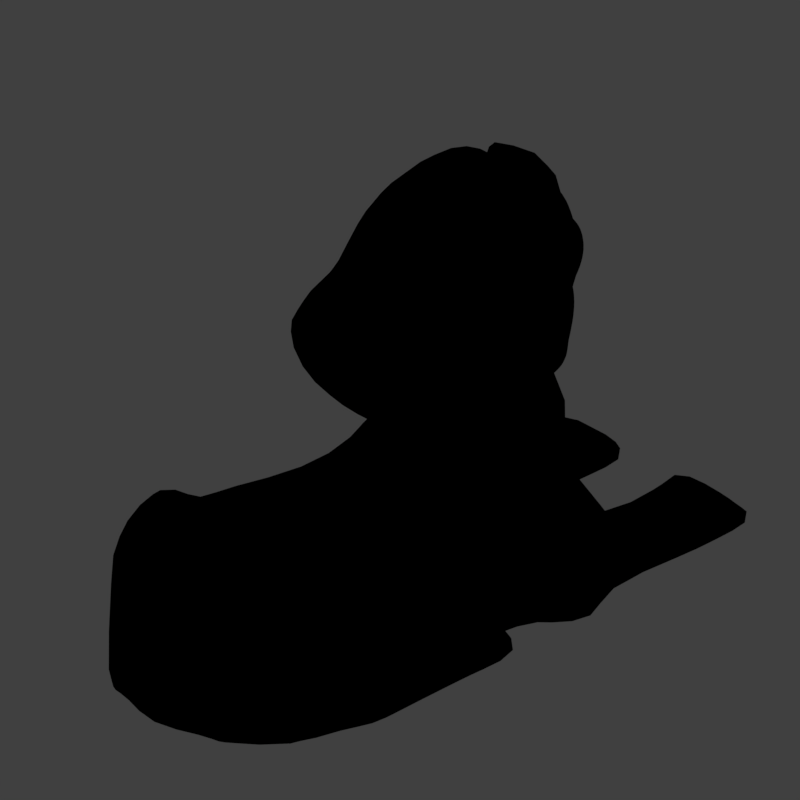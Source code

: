 # Source: sspx_V003.blend  (saved by Blender 2.79.0; exported with 4.5.12 LTS)
import bpy
from mathutils import Matrix  # noqa: F401  (used for matrix-valued properties, if any)

bpy.ops.wm.read_factory_settings(use_empty=True)
scene = bpy.context.scene
scene.name = 'Scene'

# ---- collections
col_collection_1 = bpy.data.collections.new('Collection 1'); scene.collection.children.link(col_collection_1)

# ---- materials (node trees are filled in below, after node groups)
mat_material = bpy.data.materials.new('Material')
mat_material.alpha_threshold = 0.0
mat_material.use_transparent_shadow = False
mat_material.diffuse_color = (0.1845, 0.1754, 0.05847, 1.0)
mat_material.roughness = 0.5
mat_guide = bpy.data.materials.new('guide')
mat_guide.alpha_threshold = 0.0
mat_guide.use_transparent_shadow = False
mat_guide.diffuse_color = (1.0, 0.0, 0.004819, 1.0)
mat_guide.roughness = 0.5

# ---- material node trees

# ---- world
world_world = bpy.data.worlds.new('World'); scene.world = world_world
world_world.color = (0.05088, 0.05088, 0.05088)
world_world.use_sun_shadow = False
world_world.sun_shadow_jitter_overblur = 0.0
world_world.cycles.sampling_method = 'MANUAL'
world_world.light_settings.distance = 0.0

# ---- cameras
cam_camera = bpy.data.cameras.new('Camera')
cam_camera.type = 'ORTHO'
cam_camera.sensor_fit = 'HORIZONTAL'
cam_camera.clip_start = 220.0
cam_camera.clip_end = 340.0
cam_camera.lens = 35.0
cam_camera.sensor_width = 1.0
cam_camera.sensor_height = 18.0
cam_camera.ortho_scale = 16.97
cam_camera.shift_x = -0.0001725
cam_camera.shift_y = 0.25
cam_camera.dof.focus_distance = 0.0
cam_camera.dof.aperture_fstop = 128.0
cam_camera.dof.aperture_blades = 6

# ---- lights
light_lightdome = bpy.data.lights.new('LightDome', 'SUN')
light_lightdome.transmission_factor = 0.0
light_lightdome.angle = 0.1993
light_lightdome.energy = 0.1
light_lightdome.shadow_buffer_clip_start = 0.5
light_lightdome.shadow_soft_size = 0.1
light_lightdome.shadow_cascade_max_distance = 1000.0
light_fillerlight = bpy.data.lights.new('FillerLight', 'SUN')
light_fillerlight.transmission_factor = 0.0
light_fillerlight.angle = 0.9273
light_fillerlight.energy = 0.5
light_fillerlight.shadow_buffer_clip_start = 0.5
light_fillerlight.shadow_soft_size = 0.5
light_fillerlight.shadow_cascade_max_distance = 1000.0
light_mainlight = bpy.data.lights.new('MainLight', 'SUN')
light_mainlight.transmission_factor = 0.0
light_mainlight.angle = 0.9273
light_mainlight.energy = 1.3
light_mainlight.shadow_buffer_clip_start = 0.5
light_mainlight.shadow_soft_size = 0.5
light_mainlight.shadow_cascade_max_distance = 1000.0

# ---- meshes
me_circle = bpy.data.meshes.new('Circle')
me_circle.from_pydata([(-0.9412, 1.37, -0.5429), (-1.403, 0.916, -1.285), (-1.365, 0.009564, -1.764), (-0.9177, -0.822, -1.624), (-0.321, -1.1, -0.9045), (0.05065, -0.6657, -0.06623), (0.06456, 0.246, 0.3312), (-0.322, 1.092, 0.1088), (-1.667, 0.3892, -0.6805), (-1.856, 0.01174, -1.235), (-1.662, -0.5905, -1.589), (-1.267, -1.057, -1.546), (-0.8398, -1.134, -1.039), (-0.676, -0.7824, -0.4295), (-0.8259, -0.1738, -0.132), (-1.23, 0.3139, -0.253), (-2.042, -0.8857, -1.512), (-1.973, -0.7098, -1.048), (-1.775, -1.115, -2.031), (-1.341, -1.247, -2.262), (-0.9977, -1.219, -2.022), (-0.9183, -1.077, -1.416), (-1.166, -0.8707, -0.8962), (-1.61, -0.7068, -0.791), (-1.37, -2.214, -2.613), (-1.3, -2.264, -2.382), (-1.169, -2.053, -2.979), (-0.8453, -1.9, -3.23), (-0.5671, -1.845, -3.186), (-0.5014, -1.91, -2.885), (-0.6748, -2.063, -2.516), (-0.9979, -2.207, -2.294), (-0.1356, -2.847, -3.288), (-0.1428, -2.839, -3.047), (-0.06924, -2.636, -3.511), (0.0003212, -2.348, -3.567), (0.03221, -2.137, -3.435), (0.02211, -2.123, -3.223), (-0.01102, -2.301, -3.038), (-0.07902, -2.605, -2.955), (-1.637, -1.514, -1.575), (-1.297, -1.493, -1.448), (-0.9057, -1.48, -1.653), (-0.6978, -1.455, -2.218), (-0.7824, -1.468, -2.708), (-1.125, -1.509, -2.864), (-1.525, -1.539, -2.575), (-1.735, -1.538, -2.006), (2.058, -3.853, -3.43), (2.014, -3.859, -3.183), (2.114, -3.674, -3.573), (2.158, -3.44, -3.554), (2.149, -3.274, -3.371), (2.105, -3.283, -3.154), (2.053, -3.471, -3.019), (2.006, -3.716, -3.021), (4.788, -3.691, -1.583), (4.628, -3.57, -1.401), (4.909, -3.651, -1.734), (4.813, -3.302, -1.776), (4.64, -2.953, -1.67), (4.501, -2.86, -1.496), (4.442, -3.025, -1.354), (4.499, -3.329, -1.316), (1.044, -3.128, -3.017), (1.083, -2.876, -2.99), (1.13, -2.689, -3.151), (1.164, -2.672, -3.408), (1.16, -2.845, -3.612), (1.116, -3.1, -3.655), (1.059, -3.296, -3.525), (1.027, -3.303, -3.241), (4.994, -2.631, -1.297), (3.981, -5.093, -2.408), (3.813, -5.081, -2.038), (3.674, -4.711, -1.838), (3.65, -4.26, -1.925), (3.747, -3.873, -2.222), (3.951, -3.941, -2.574), (4.131, -4.333, -2.779), (4.125, -4.774, -2.719), (4.57, -4.625, -1.877), (4.094, -3.606, -1.512), (4.395, -3.477, -2.026), (4.699, -4.395, -2.125), (4.382, -4.522, -1.596), (4.192, -4.099, -1.46), (4.161, -3.318, -1.758), (4.62, -3.908, -2.183), (3.053, -4.651, -2.637), (2.994, -4.427, -2.454), (3.122, -3.812, -2.722), (3.298, -4.04, -3.226), (3.165, -4.634, -2.942), (3.029, -4.093, -2.5), (3.237, -3.808, -3.02), (3.267, -4.382, -3.205), (0.04623, 1.381, -0.5867), (-0.455, 0.8883, -1.393), (-0.4144, -0.09584, -1.913), (0.07178, -0.9987, -1.761), (0.7196, -1.3, -0.9794), (1.123, -0.829, -0.06924), (1.138, 0.1608, 0.3623), (0.7185, 1.079, 0.1208)], [], [(0, 1, 9, 8), (7, 0, 8, 15), (5, 6, 14, 13), (3, 4, 12, 11), (1, 2, 10, 9), (6, 7, 15, 14), (4, 5, 13, 12), (2, 3, 11, 10), (11, 12, 20, 19), (9, 10, 18, 16), (14, 15, 23, 22), (12, 13, 21, 20), (10, 11, 19, 18), (8, 9, 16, 17), (15, 8, 17, 23), (13, 14, 22, 21), (41, 40, 25, 31), (43, 42, 30, 29), (45, 44, 28, 27), (47, 46, 26, 24), (42, 41, 31, 30), (44, 43, 29, 28), (46, 45, 27, 26), (40, 47, 24, 25), (28, 29, 37, 36), (26, 27, 35, 34), (25, 24, 32, 33), (31, 25, 33, 39), (29, 30, 38, 37), (27, 28, 36, 35), (24, 26, 34, 32), (30, 31, 39, 38), (65, 64, 55, 54), (17, 16, 47, 40), (18, 19, 45, 46), (20, 21, 43, 44), (22, 23, 41, 42), (16, 18, 46, 47), (19, 20, 44, 45), (21, 22, 42, 43), (23, 17, 40, 41), (67, 66, 53, 52), (69, 68, 51, 50), (71, 70, 48, 49), (64, 71, 49, 55), (66, 65, 54, 53), (68, 67, 52, 51), (70, 69, 50, 48), (85, 81, 56, 57), (86, 85, 57, 63), (87, 82, 62, 61), (88, 83, 60, 59), (81, 84, 58, 56), (82, 86, 63, 62), (83, 87, 61, 60), (84, 88, 59, 58), (32, 34, 69, 70), (35, 36, 67, 68), (37, 38, 65, 66), (39, 33, 71, 64), (33, 32, 70, 71), (34, 35, 68, 69), (36, 37, 66, 67), (38, 39, 64, 65), (62, 63, 72), (60, 61, 72), (58, 59, 72), (57, 56, 72), (63, 57, 72), (61, 62, 72), (59, 60, 72), (56, 58, 72), (96, 92, 79, 80), (95, 91, 77, 78), (94, 90, 75, 76), (93, 96, 80, 73), (92, 95, 78, 79), (91, 94, 76, 77), (90, 89, 74, 75), (89, 93, 73, 74), (80, 79, 88, 84), (78, 77, 87, 83), (76, 75, 86, 82), (73, 80, 84, 81), (79, 78, 83, 88), (77, 76, 82, 87), (75, 74, 85, 86), (74, 73, 81, 85), (49, 48, 93, 89), (55, 49, 89, 90), (53, 54, 94, 91), (51, 52, 95, 92), (48, 50, 96, 93), (54, 55, 90, 94), (52, 53, 91, 95), (50, 51, 92, 96), (1, 0, 97, 98), (0, 7, 104, 97), (6, 5, 102, 103), (4, 3, 100, 101), (2, 1, 98, 99), (7, 6, 103, 104), (5, 4, 101, 102), (3, 2, 99, 100)])
me_circle.polygons.foreach_set('use_smooth', [True] * 104)
me_circle.materials.append(mat_material)
me_circle.use_remesh_preserve_volume = False
me_circle.use_remesh_preserve_attributes = False
me_circle.use_mirror_vertex_groups = False
me_circle.update()
me_cube_004 = bpy.data.meshes.new('Cube.004')
me_cube_004.from_pydata([(0.8761, 0.9883, 4.485), (3.538, 0.2742, 4.379), (0.8198, 0.0, 4.698), (3.091, 1.208, 4.429), (2.023, 0.0, 10.86), (1.402, 1.247, 4.636), (0.9236, 0.0, 5.504), (1.408, 0.6721, 5.598), (5.038, 1.058, 8.8), (4.292, 0.0, 5.201), (1.834, 0.9838, 5.554), (3.411, 0.8954, 5.242), (2.348, 1.396, 10.16), (2.875, 0.0, 10.9), (4.815, 0.0, 9.948), (3.002, 1.565, 10.05), (2.237, 1.686, 9.507), (1.184, 0.0, 10.26), (2.131, 1.653, 9.54), (5.167, 0.0, 8.525), (1.256, 0.7957, 5.099), (0.8706, 0.0, 5.098), (3.249, 0.9458, 4.884), (4.224, 0.0, 5.202), (1.642, 1.058, 5.077), (4.444, 0.9726, 5.78), (1.446, 0.7015, 6.213), (5.108, 0.0, 5.457), (1.98, 1.155, 6.287), (0.9091, 0.0, 6.277), (0.5789, 0.0, 7.934), (4.784, 0.5794, 9.881), (1.775, 1.834, 7.674), (5.289, 0.0, 7.419), (4.537, 1.047, 6.054), (1.305, 0.8555, 6.679), (5.223, 0.0, 6.259), (0.7629, 0.0, 6.836), (0.4253, 0.0, 8.688), (4.41, 1.203, 8.044), (1.766, 1.772, 8.333), (2.091, 1.097, 10.46), (0.7135, 0.0, 7.321), (4.607, 1.209, 7.059), (1.359, 1.361, 7.127), (5.469, 0.0, 7.181), (3.889, 0.9243, 5.522), (1.467, 0.6523, 5.935), (4.579, 0.0, 5.104), (1.979, 1.045, 5.945), (0.9518, 0.0, 5.888), (3.76, 0.0, 4.309), (2.585, 1.295, 4.602), (3.055, 1.033, 5.392), (4.397, 0.0, 10.4), (4.214, 1.327, 9.912), (4.088, 1.671, 9.214), (2.848, 1.088, 4.982), (3.302, 1.284, 6.071), (3.863, 1.847, 7.76), (3.579, 1.622, 6.757), (3.878, 1.904, 8.201), (3.749, 1.726, 7.21), (3.221, 1.121, 5.75), (3.837, 0.0, 4.752), (4.314, 1.155, 5.959), (3.446, 1.498, 6.447), (3.755, 0.0, 10.82), (3.812, 1.484, 10.04), (3.56, 1.95, 9.264), (4.952, 1.01, 9.005), (5.11, 0.0, 8.92), (3.76, 1.428, 6.218), (3.652, 1.213, 5.861), (4.075, 1.569, 8.083), (4.241, 1.548, 7.647), (4.184, 1.565, 7.108), (3.97, 1.547, 6.607), (3.608, 0.9809, 5.531), (4.407, 0.0, 5.177), (2.031, 1.825, 8.911), (0.6513, 0.0, 9.502), (4.24, 1.736, 8.508), (1.932, 1.779, 8.913), (5.178, 0.0, 8.367), (3.944, 1.932, 8.601), (3.157, 1.858, 8.796), (1.168, 0.3855, 5.574), (4.639, 1.125, 7.792), (0.7981, 0.4904, 4.568), (5.241, 0.0, 7.588), (4.462, 1.425, 8.239), (2.87, 1.099, 10.51), (5.058, 0.74, 9.039), (1.518, 1.257, 9.895), (1.054, 0.462, 5.111), (1.157, 0.3726, 6.193), (1.18, 1.105, 7.724), (4.78, 0.833, 7.785), (4.762, 0.8228, 6.373), (0.9932, 0.502, 6.713), (1.019, 1.265, 8.403), (5.247, 0.435, 6.95), (1.02, 0.8171, 7.16), (1.201, 0.3466, 5.907), (4.378, 0.787, 10.13), (3.76, 1.069, 10.44), (5.163, 0.7068, 8.91), (1.161, 1.322, 9.154), (4.795, 0.996, 8.27), (4.728, 0.8884, 7.999), (5.064, 0.0, 6.029), (4.67, 0.8212, 5.915), (3.554, 0.6411, 4.425), (3.722, 0.6277, 5.166), (3.605, 0.5778, 4.899), (4.51, 0.7613, 5.574), (3.882, 0.6732, 5.322), (4.095, 0.6875, 5.368), (4.201, 0.0, 5.201), (3.721, 0.2954, 4.86), (5.129, 0.4956, 8.945), (3.918, 0.3062, 5.095), (4.923, 0.4943, 5.956), (4.844, 0.4326, 5.447), (0.9206, 0.5584, 7.86), (4.772, 0.6143, 7.835), (4.958, 0.4932, 6.453), (1.003, 0.1847, 6.212), (0.9441, 0.2093, 5.112), (5.325, 0.4353, 7.198), (4.148, 0.3525, 5.233), (5.062, 0.3477, 8.739), (4.359, 0.3646, 5.222), (4.801, 0.675, 8.104), (1.245, 0.7106, 10.1), (2.87, 0.7715, 10.71), (4.803, 0.2814, 9.95), (2.02, 0.7134, 10.68), (1.007, 0.1805, 5.541), (0.8518, 0.2125, 4.673), (0.8778, 0.2878, 6.787), (0.7402, 0.6559, 8.561), (0.8477, 0.4633, 7.234), (1.036, 0.162, 5.898), (4.327, 0.519, 10.29), (3.759, 0.7581, 10.64), (0.7514, 0.7372, 9.343), (4.0, 0.3355, 5.183), (3.927, 0.2284, 5.06), (4.616, 0.3924, 5.22), (4.853, 0.0, 5.094), (5.488, 0.3805, 6.841), (5.082, 0.0, 6.516), (4.099, 1.28, 6.072), (4.022, 1.055, 5.707), (4.412, 1.293, 6.507), (5.247, 0.435, 6.95), (4.3, 0.7389, 5.447), (4.167, 1.48, 8.115), (4.58, 1.29, 7.607), (5.012, 1.134, 8.525), (4.862, 0.7287, 7.479), (5.19, 0.6964, 8.585), (4.954, 0.3732, 7.445), (4.962, 0.546, 8.172), (4.907, 0.4058, 7.791), (4.995, 0.3525, 9.173), (4.984, 0.0, 9.232), (5.008, 0.4374, 6.729), (5.537, 0.0, 6.667), (4.776, 1.34, 8.621), (4.638, 1.273, 9.042), (4.55, 1.468, 8.284), (4.844, 0.7839, 9.349), (4.986, 0.9491, 8.429), (4.88, 0.6752, 6.821), (5.111, 0.4896, 7.149), (5.414, 0.3435, 7.065), (5.121, 0.3058, 8.369), (5.228, 0.1554, 7.376), (5.049, 0.1968, 7.681), (4.932, 0.4654, 5.748), (5.182, 0.0, 5.901), (4.96, 0.523, 6.131), (5.248, 0.0, 5.879), (4.468, 1.033, 5.911), (4.298, 1.011, 5.735), (4.487, 1.146, 6.198), (4.725, 0.8485, 6.098), (4.627, 0.7821, 5.742), (2.528, 1.922, 7.461), (2.475, 2.095, 7.696), (2.43, 2.166, 7.903), (2.565, 1.696, 7.271), (2.629, 1.682, 7.314), (2.611, 1.83, 7.486), (2.589, 1.968, 7.703), (2.571, 2.086, 7.885), (2.859, 1.743, 8.22), (3.042, 1.703, 7.797), (3.102, 1.658, 7.294), (2.963, 1.631, 6.861), (2.566, 1.7, 6.885), (2.275, 2.028, 8.292), (4.691, 1.035, 9.576), (1.734, 1.836, 7.386), (2.056, 2.028, 7.927), (2.343, 1.981, 8.56), (1.631, 1.496, 6.875), (3.153, 1.555, 6.857), (2.163, 2.169, 7.754), (3.33, 1.698, 7.31), (3.284, 1.726, 7.852), (2.955, 1.683, 8.396), (2.341, 1.966, 7.319), (2.519, 2.033, 7.461), (2.393, 2.132, 7.29), (2.722, 1.743, 7.503), (2.947, 1.664, 7.337), (2.712, 1.672, 7.291), (2.871, 1.736, 6.86), (2.576, 1.923, 6.817), (2.618, 1.775, 7.248), (2.435, 2.2, 7.76), (2.144, 2.297, 7.827), (2.435, 2.443, 8.508), (2.5, 2.153, 8.087), (2.784, 2.077, 8.043), (3.041, 1.867, 8.61), (2.938, 1.761, 7.885), (2.745, 1.877, 7.775), (2.5, 2.146, 7.389), (2.84, 1.672, 7.452), (2.824, 1.707, 7.117), (2.678, 1.872, 7.051), (2.341, 2.384, 7.801), (2.592, 2.411, 8.307), (3.113, 2.179, 8.318), (2.876, 1.78, 7.851)], [], [(115, 22, 11, 114), (129, 21, 6, 139), (135, 17, 4, 138), (69, 16, 15, 68), (57, 24, 10, 53), (24, 20, 7, 10), (145, 54, 14, 137), (138, 4, 13, 136), (16, 18, 12, 15), (163, 161, 8, 107), (80, 83, 18, 16), (86, 80, 16, 69), (147, 81, 17, 135), (5, 0, 20, 24), (52, 5, 24, 57), (140, 2, 21, 129), (113, 3, 22, 115), (144, 50, 29, 128), (63, 49, 28, 58), (49, 47, 26, 28), (118, 46, 155, 158), (143, 42, 30, 125), (206, 44, 32, 207), (177, 43, 160, 162), (123, 112, 189, 184), (28, 26, 35, 209), (66, 210, 60), (128, 29, 37, 141), (125, 30, 38, 142), (207, 32, 40, 208), (176, 156, 43, 177), (209, 35, 44, 206), (141, 37, 42, 143), (114, 11, 78, 117), (10, 7, 47, 49), (53, 10, 49, 63), (139, 6, 50, 144), (64, 51, 1, 120), (11, 53, 63, 78), (77, 60, 62, 76), (75, 59, 61, 74), (73, 58, 66, 72), (76, 62, 59, 75), (78, 63, 58, 73), (82, 85, 56, 172), (146, 67, 54, 145), (22, 57, 53, 11), (31, 174, 205), (3, 52, 57, 22), (136, 13, 67, 146), (72, 66, 60, 77), (60, 210, 212, 62), (59, 213, 214, 61), (62, 212, 213, 59), (85, 86, 69, 56), (56, 69, 68, 55), (58, 28, 209, 210, 66), (107, 8, 70, 93), (154, 155, 73, 72), (159, 160, 75, 74), (43, 156, 77, 76), (173, 159, 74, 82), (160, 43, 76, 75), (155, 46, 78, 73), (133, 48, 79, 131), (156, 154, 72, 77), (171, 173, 82, 172), (61, 214, 86, 85), (74, 61, 85, 82), (142, 38, 81, 147), (214, 208, 80, 86), (208, 40, 83, 80), (15, 92, 106, 68), (132, 107, 93, 121), (40, 101, 108, 83), (126, 98, 110), (39, 91, 109, 110), (98, 88, 39, 110), (181, 179, 84, 90), (68, 106, 105, 55), (7, 87, 104, 47), (35, 100, 103, 44), (152, 157, 102, 178), (32, 97, 101, 40), (26, 96, 100, 35), (130, 177, 162, 164), (44, 103, 97, 32), (47, 104, 96, 26), (0, 89, 95, 20), (83, 108, 94, 18), (179, 163, 107, 132), (167, 174, 31, 137), (12, 41, 92, 15), (18, 94, 41, 12), (20, 95, 87, 7), (34, 189, 112, 186), (46, 118, 117, 78), (148, 114, 117, 131), (133, 118, 158, 150), (1, 113, 115, 120), (122, 115, 114, 148), (123, 182, 190, 112), (25, 186, 112, 190), (119, 149, 122, 23), (149, 120, 115, 122), (111, 183, 182, 123), (23, 122, 148, 9), (48, 133, 150, 151), (9, 148, 131, 79), (168, 167, 137, 14), (84, 179, 132, 19), (45, 178, 180, 33), (170, 152, 178, 45), (110, 109, 134, 126), (33, 180, 181, 90), (19, 132, 121, 71), (101, 142, 147, 108), (118, 133, 131, 117), (92, 136, 146, 106), (106, 146, 145, 105), (87, 139, 144, 104), (100, 141, 143, 103), (97, 125, 142, 101), (96, 128, 141, 100), (111, 123, 184, 185), (103, 143, 125, 97), (104, 144, 128, 96), (89, 140, 129, 95), (108, 147, 135, 94), (41, 138, 136, 92), (105, 145, 137, 31), (94, 135, 138, 41), (95, 129, 139, 87), (119, 64, 120, 149), (124, 27, 151, 150), (36, 127, 169, 153), (65, 187, 155, 154), (188, 65, 154, 156), (99, 188, 156, 176), (187, 116, 158, 155), (116, 124, 150, 158), (127, 99, 176, 169), (39, 88, 160, 159), (91, 39, 159, 173), (88, 98, 162, 160), (109, 91, 173, 175), (98, 126, 164, 162), (134, 109, 175, 165), (126, 134, 165, 166), (126, 166, 164), (71, 121, 167, 168), (152, 170, 153, 169), (70, 8, 171, 172), (8, 161, 173, 171), (93, 70, 172, 174), (161, 163, 175, 173), (102, 157, 176, 177), (121, 93, 174, 167), (157, 152, 169, 176), (178, 102, 177, 130), (163, 179, 165, 175), (180, 178, 130, 164), (179, 181, 166, 165), (181, 180, 164, 166), (182, 183, 27, 124), (185, 184, 127, 36), (186, 25, 187, 65), (34, 186, 65, 188), (189, 34, 188, 99), (25, 190, 116, 187), (190, 182, 124, 116), (184, 189, 99, 127), (172, 56, 55, 205), (55, 105, 31, 205), (174, 172, 205), (197, 198, 228, 231), (202, 203, 222, 221), (195, 196, 218, 220), (204, 199, 229, 226), (198, 193, 227, 228), (201, 202, 221, 219), (194, 195, 220, 223), (199, 200, 230, 229), (210, 209, 203, 202), (212, 210, 202, 201), (213, 212, 201, 200), (209, 206, 215, 203), (207, 208, 204, 211), (208, 214, 199, 204), (206, 207, 211, 215), (214, 213, 200, 199), (193, 198, 197, 192), (192, 197, 196, 191), (191, 196, 195, 194), (237, 238, 228, 227), (235, 232, 216, 223), (232, 236, 224, 216), (239, 233, 218, 231), (233, 234, 220, 218), (234, 235, 223, 220), (236, 237, 227, 224), (238, 239, 231, 228), (203, 215, 217, 222), (196, 197, 231, 218), (211, 204, 226, 225), (192, 191, 216, 224), (215, 211, 225, 217), (193, 192, 224, 227), (200, 201, 219, 230), (191, 194, 223, 216), (229, 230, 239, 238), (225, 226, 237, 236), (221, 222, 235, 234), (219, 221, 234, 233), (230, 219, 233, 239), (217, 225, 236, 232), (222, 217, 232, 235), (226, 229, 238, 237)])
me_cube_004.polygons.foreach_set('use_smooth', [True] * 218)
me_cube_004.materials.append(mat_material)
me_cube_004.use_remesh_preserve_volume = False
me_cube_004.use_remesh_preserve_attributes = False
me_cube_004.use_mirror_vertex_groups = False
me_cube_004.update()
me_cube_003 = bpy.data.meshes.new('Cube.003')
me_cube_003.from_pydata([(5.561, 1.354, 8.36), (5.66, 1.091, 8.143), (5.621, 1.23, 8.563), (5.831, 0.6188, 8.119), (5.825, 0.8325, 8.752), (5.78, 0.7083, 8.334), (5.914, 0.3758, 8.292), (5.949, 0.4704, 8.618), (5.739, 1.38, 8.331), (6.19, 0.8624, 8.361), (5.977, 0.906, 8.726), (5.993, 0.67, 8.096), (5.818, 1.147, 8.116), (5.749, 1.251, 8.553), (6.071, 0.4286, 8.276), (6.102, 0.5346, 8.601)], [], [(6, 5, 3), (0, 5, 4, 2), (3, 5, 0, 1), (5, 6, 7, 4), (14, 11, 9), (8, 13, 10, 9), (11, 12, 8, 9), (9, 10, 15, 14), (6, 3, 11, 14), (3, 1, 12, 11), (1, 0, 8, 12), (7, 6, 14, 15), (4, 7, 15, 10), (2, 4, 10, 13), (0, 2, 13, 8)])
me_cube_003.polygons.foreach_set('use_smooth', [True] * 15)
me_cube_003.materials.append(mat_material)
me_cube_003.use_remesh_preserve_volume = False
me_cube_003.use_remesh_preserve_attributes = False
me_cube_003.use_mirror_vertex_groups = False
me_cube_003.update()
me_cube_000 = bpy.data.meshes.new('Cube.000')
me_cube_000.from_pydata([(6.214, 0.0, 9.751), (6.267, 0.5794, 9.685), (5.507, 0.0, 10.71), (4.842, 0.0, 11.14), (5.554, 0.787, 10.36), (4.855, 1.069, 10.76), (6.204, 0.2814, 9.754), (5.448, 0.519, 10.6), (4.851, 0.7581, 10.96), (6.033, 0.0, 11.25), (6.36, 0.0, 10.3), (5.323, 0.0, 11.74), (6.331, 0.498, 10.26), (6.419, 0.785, 10.16), (5.994, 0.7251, 11.11), (6.096, 0.9931, 10.88), (5.332, 0.9643, 11.57), (5.337, 1.275, 11.36)], [], [(7, 6, 0, 2), (8, 7, 2, 3), (5, 4, 7, 8), (4, 1, 6, 7), (14, 9, 10, 12), (16, 11, 9, 14), (17, 16, 14, 15), (15, 14, 12, 13), (1, 4, 15, 13), (5, 8, 16, 17), (6, 1, 13, 12), (8, 3, 11, 16), (0, 6, 12, 10), (4, 5, 17, 15)])
me_cube_000.polygons.foreach_set('use_smooth', [True] * 14)
me_cube_000.materials.append(mat_material)
me_cube_000.use_remesh_preserve_volume = False
me_cube_000.use_remesh_preserve_attributes = False
me_cube_000.use_mirror_vertex_groups = False
me_cube_000.update()
me_roundcube = bpy.data.meshes.new('Roundcube')
me_roundcube.from_pydata([(0.141, 0.8495, -0.53), (0.1423, 0.9071, -0.5834), (0.1232, 0.9507, -0.6258), (0.1003, 0.9726, -0.6511), (0.09023, 0.9751, -0.6626), (-0.07843, 0.9679, -0.6626), (-0.2247, 0.9543, -0.6649), (-0.3716, 0.9286, -0.6568), (-0.5244, 0.888, -0.6352), (0.1257, 0.9803, -0.4516), (0.1271, 1.107, -0.5157), (0.08614, 1.193, -0.5559), (0.05367, 1.244, -0.5841), (0.04714, 1.269, -0.5993), (-0.1125, 1.269, -0.6058), (-0.2775, 1.242, -0.606), (-0.4441, 1.188, -0.5945), (-0.6149, 1.101, -0.5688), (0.1133, 1.061, -0.3587), (0.1104, 1.232, -0.4125), (0.05787, 1.347, -0.4519), (0.02637, 1.418, -0.4741), (0.02505, 1.452, -0.4875), (-0.1452, 1.452, -0.4962), (-0.3223, 1.418, -0.4952), (-0.5011, 1.347, -0.4841), (-0.6819, 1.232, -0.4614), (0.1099, 1.072, -0.249), (0.101, 1.247, -0.2827), (0.04539, 1.358, -0.3053), (0.01111, 1.43, -0.322), (0.01028, 1.464, -0.329), (-0.1637, 1.458, -0.3355), (-0.3461, 1.421, -0.3333), (-0.5297, 1.349, -0.3256), (-0.7149, 1.235, -0.312), (0.1172, 1.01, -0.1202), (0.1085, 1.163, -0.1306), (0.05721, 1.245, -0.1347), (0.01903, 1.291, -0.1378), (0.01192, 1.31, -0.1389), (-0.1593, 1.281, -0.1367), (-0.3396, 1.249, -0.1353), (-0.5214, 1.193, -0.1338), (-0.7044, 1.105, -0.1321), (0.1459, 0.891, 0.0247), (0.1405, 1.014, 0.03732), (0.09764, 1.08, 0.0454), (0.06532, 1.106, 0.0512), (0.05684, 1.117, 0.05409), (-0.1053, 1.078, 0.05638), (-0.2801, 1.054, 0.05466), (-0.4557, 1.009, 0.05025), (-0.6363, 0.9394, 0.0427), (0.1888, 0.7632, 0.1753), (0.1884, 0.8711, 0.1983), (0.1501, 0.9358, 0.2135), (0.1197, 0.9711, 0.223), (0.1111, 0.9867, 0.2282), (-0.04531, 0.9763, 0.2297), (-0.2103, 0.9531, 0.2255), (-0.3765, 0.9061, 0.2164), (-0.5485, 0.8314, 0.2016), (0.2474, 0.68, 0.3145), (0.2416, 0.7831, 0.3468), (0.2018, 0.852, 0.3693), (0.1655, 0.8954, 0.3839), (0.1541, 0.9169, 0.3912), (0.004906, 0.9169, 0.392), (-0.153, 0.8953, 0.3855), (-0.3111, 0.8504, 0.3719), (-0.4724, 0.7781, 0.3495), (0.3216, 0.6318, 0.4478), (0.3158, 0.7191, 0.4913), (0.2792, 0.7781, 0.5209), (0.2412, 0.8151, 0.5397), (0.2259, 0.833, 0.5488), (0.06211, 0.833, 0.5488), (-0.09251, 0.8151, 0.5397), (-0.2497, 0.7781, 0.5209), (-0.4067, 0.7191, 0.4914), (-0.6871, 0.8265, -0.5951), (-0.7351, 0.6225, -0.6352), (-0.7697, 0.4338, -0.6568), (-0.7927, 0.2563, -0.6649), (-0.8047, 0.08486, -0.6626), (-0.8047, -0.08486, -0.6626), (-0.7927, -0.2563, -0.6649), (-0.7697, -0.4338, -0.6568), (-0.7351, -0.6225, -0.6352), (-0.7906, 0.9728, -0.526), (-0.8821, 0.7509, -0.5688), (-0.945, 0.5334, -0.5945), (-0.9855, 0.319, -0.606), (-1.006, 0.1062, -0.6058), (-1.006, -0.1062, -0.6058), (-0.9855, -0.319, -0.606), (-0.945, -0.5334, -0.5945), (-0.8821, -0.7509, -0.5688), (-0.8642, 1.061, -0.4252), (-0.9857, 0.8249, -0.4614), (-1.067, 0.5892, -0.4841), (-1.119, 0.3535, -0.4952), (-1.144, 0.1178, -0.4962), (-1.144, -0.1178, -0.4962), (-1.119, -0.3535, -0.4952), (-1.067, -0.5892, -0.4841), (-0.9857, -0.8249, -0.4614), (-0.9009, 1.06, -0.2911), (-1.04, 0.8174, -0.312), (-1.131, 0.5806, -0.3256), (-1.187, 0.3475, -0.3333), (-1.215, 0.1159, -0.3355), (-1.215, -0.1159, -0.3355), (-1.187, -0.3475, -0.3333), (-1.131, -0.5806, -0.3256), (-1.04, -0.8174, -0.312), (-0.8913, 0.9643, -0.1299), (-1.03, 0.7274, -0.1321), (-1.12, 0.5094, -0.1338), (-1.176, 0.3028, -0.1353), (-1.203, 0.1009, -0.1367), (-1.203, -0.1009, -0.1367), (-1.176, -0.3028, -0.1353), (-1.12, -0.5094, -0.1338), (-1.03, -0.7274, -0.1321), (-0.8263, 0.83, 0.03123), (-0.9548, 0.6181, 0.0427), (-1.037, 0.4304, 0.05025), (-1.088, 0.255, 0.05466), (-1.112, 0.08479, 0.05638), (-1.112, -0.08479, 0.05638), (-1.088, -0.255, 0.05466), (-1.037, -0.4304, 0.05025), (-0.9548, -0.6181, 0.0427), (-0.7327, 0.7245, 0.1796), (-0.8508, 0.5504, 0.2016), (-0.9256, 0.3902, 0.2164), (-0.9716, 0.2333, 0.2255), (-0.9934, 0.07769, 0.2297), (-0.9934, -0.07769, 0.2297), (-0.9716, -0.2333, 0.2255), (-0.9256, -0.3902, 0.2164), (-0.8508, -0.5504, 0.2016), (-0.642, 0.6727, 0.3167), (-0.7507, 0.5209, 0.3495), (-0.8218, 0.3721, 0.3719), (-0.865, 0.2232, 0.3855), (-0.8846, 0.07442, 0.392), (-0.8846, -0.07442, 0.392), (-0.865, -0.2232, 0.3855), (-0.8218, -0.3721, 0.3719), (-0.7507, -0.5209, 0.3495), (-0.5657, 0.6318, 0.4491), (-0.6534, 0.4914, 0.4914), (-0.7102, 0.351, 0.5209), (-0.7449, 0.2106, 0.5397), (-0.7606, 0.0702, 0.5488), (-0.7606, -0.0702, 0.5488), (-0.7449, -0.2106, 0.5397), (-0.7102, -0.351, 0.5209), (-0.6534, -0.4914, 0.4914), (-0.6871, -0.8265, -0.5951), (-0.5244, -0.888, -0.6352), (-0.3716, -0.9286, -0.6568), (-0.2247, -0.9543, -0.6649), (-0.07843, -0.9679, -0.6626), (0.09023, -0.9751, -0.6626), (0.1003, -0.9726, -0.6511), (0.1232, -0.9507, -0.6258), (0.1423, -0.9071, -0.5834), (-0.7906, -0.9728, -0.526), (-0.6149, -1.101, -0.5688), (-0.4441, -1.188, -0.5945), (-0.2775, -1.242, -0.606), (-0.1125, -1.269, -0.6058), (0.04714, -1.269, -0.5993), (0.05367, -1.244, -0.5841), (0.08614, -1.193, -0.5559), (0.1271, -1.107, -0.5157), (-0.8642, -1.061, -0.4252), (-0.6819, -1.232, -0.4614), (-0.5011, -1.347, -0.4841), (-0.3223, -1.418, -0.4952), (-0.1452, -1.452, -0.4962), (0.02505, -1.452, -0.4875), (0.02637, -1.418, -0.4741), (0.05787, -1.347, -0.4519), (0.1104, -1.232, -0.4125), (-0.9009, -1.06, -0.2911), (-0.7149, -1.235, -0.312), (-0.5297, -1.349, -0.3256), (-0.3461, -1.421, -0.3333), (-0.1637, -1.458, -0.3355), (0.01028, -1.464, -0.329), (0.01111, -1.43, -0.322), (0.04539, -1.358, -0.3053), (0.101, -1.247, -0.2827), (-0.8913, -0.9643, -0.1299), (-0.7044, -1.105, -0.1321), (-0.5214, -1.193, -0.1338), (-0.3396, -1.249, -0.1353), (-0.1593, -1.281, -0.1367), (0.01192, -1.31, -0.1389), (0.01903, -1.291, -0.1378), (0.05721, -1.245, -0.1347), (0.1085, -1.163, -0.1306), (-0.8263, -0.83, 0.03123), (-0.6363, -0.9394, 0.0427), (-0.4557, -1.009, 0.05025), (-0.2801, -1.054, 0.05466), (-0.1053, -1.078, 0.05638), (0.05684, -1.117, 0.05409), (0.06532, -1.106, 0.0512), (0.09764, -1.08, 0.0454), (0.1405, -1.014, 0.03732), (-0.7327, -0.7245, 0.1796), (-0.5485, -0.8314, 0.2016), (-0.3765, -0.9061, 0.2164), (-0.2103, -0.9531, 0.2255), (-0.04531, -0.9763, 0.2297), (0.1111, -0.9867, 0.2282), (0.1197, -0.9711, 0.223), (0.1501, -0.9358, 0.2135), (0.1884, -0.8711, 0.1983), (-0.642, -0.6727, 0.3167), (-0.4724, -0.7781, 0.3495), (-0.3111, -0.8504, 0.3719), (-0.153, -0.8953, 0.3855), (0.004906, -0.9169, 0.392), (0.1541, -0.9169, 0.3912), (0.1655, -0.8954, 0.3839), (0.2018, -0.852, 0.3693), (0.2416, -0.7831, 0.3468), (-0.5657, -0.6318, 0.4491), (-0.4067, -0.7191, 0.4914), (-0.2497, -0.7781, 0.5209), (-0.09251, -0.8151, 0.5397), (0.06211, -0.833, 0.5488), (0.2259, -0.833, 0.5488), (0.2412, -0.8151, 0.5397), (0.2792, -0.7781, 0.5209), (0.3158, -0.7191, 0.4913), (0.141, -0.8495, -0.53), (0.1463, -0.6607, -0.5349), (0.1491, -0.4703, -0.5344), (0.1533, -0.2804, -0.5307), (0.1586, -0.09297, -0.5246), (0.1586, 0.09297, -0.5246), (0.1533, 0.2804, -0.5307), (0.1491, 0.4703, -0.5344), (0.1463, 0.6607, -0.5349), (0.1257, -0.9803, -0.4516), (0.1312, -0.7624, -0.4487), (0.1375, -0.5438, -0.441), (0.1444, -0.3258, -0.4291), (0.1501, -0.1084, -0.417), (0.1501, 0.1084, -0.417), (0.1444, 0.3258, -0.4291), (0.1375, 0.5438, -0.441), (0.1312, 0.7624, -0.4487), (0.1133, -1.061, -0.3587), (0.1222, -0.8249, -0.3524), (0.1303, -0.5892, -0.3388), (0.1376, -0.3535, -0.3215), (0.1434, -0.1178, -0.3054), (0.1434, 0.1178, -0.3054), (0.1376, 0.3535, -0.3215), (0.1303, 0.5892, -0.3388), (0.1222, 0.8249, -0.3524), (0.1099, -1.072, -0.249), (0.1193, -0.8331, -0.2393), (0.1279, -0.5946, -0.2231), (0.1355, -0.3565, -0.2036), (0.1415, -0.1188, -0.1861), (0.1415, 0.1188, -0.1861), (0.1355, 0.3565, -0.2036), (0.1279, 0.5946, -0.2231), (0.1193, 0.8331, -0.2393), (0.1172, -1.01, -0.1202), (0.127, -0.783, -0.1086), (0.1359, -0.5584, -0.09248), (0.1436, -0.3348, -0.07393), (0.1495, -0.1116, -0.0576), (0.1495, 0.1116, -0.0576), (0.1436, 0.3348, -0.07393), (0.1359, 0.5584, -0.09248), (0.127, 0.783, -0.1086), (0.1459, -0.891, 0.0247), (0.1557, -0.6895, 0.03772), (0.1624, -0.4923, 0.05235), (0.1695, -0.2961, 0.06769), (0.1775, -0.09897, 0.08068), (0.1775, 0.09897, 0.08068), (0.1695, 0.2961, 0.06769), (0.1624, 0.4923, 0.05235), (0.1557, 0.6895, 0.03772), (0.1888, -0.7632, 0.1753), (0.2032, -0.5883, 0.1951), (0.2248, -0.4206, 0.2088), (0.2426, -0.2537, 0.22), (0.2527, -0.08508, 0.2286), (0.2527, 0.08508, 0.2286), (0.2426, 0.2537, 0.22), (0.2248, 0.4206, 0.2088), (0.2032, 0.5883, 0.1951), (0.2474, -0.68, 0.3145), (0.2898, -0.5264, 0.3458), (0.3279, -0.3755, 0.3673), (0.3538, -0.2254, 0.3808), (0.3637, -0.07524, 0.3872), (0.3637, 0.07524, 0.3872), (0.3538, 0.2254, 0.3808), (0.3279, 0.3755, 0.3673), (0.2898, 0.5264, 0.3458), (0.3216, -0.6318, 0.4478), (0.3823, -0.4914, 0.4911), (0.4311, -0.351, 0.5208), (0.4639, -0.2106, 0.5396), (0.4764, -0.0702, 0.5487), (0.4764, 0.0702, 0.5487), (0.4639, 0.2106, 0.5396), (0.4311, 0.351, 0.5208), (0.3823, 0.4914, 0.4911), (0.1523, -0.6827, -0.5997), (0.1379, -0.691, -0.6425), (0.1176, -0.6911, -0.6702), (0.1072, -0.6906, -0.6835), (-0.07562, -0.6488, -0.6648), (-0.2299, -0.6413, -0.6661), (-0.3854, -0.6321, -0.6589), (-0.5471, -0.6156, -0.6345), (0.1556, -0.483, -0.6099), (0.139, -0.4863, -0.6601), (0.1161, -0.4844, -0.6926), (0.1042, -0.4828, -0.7089), (-0.07467, -0.4176, -0.6607), (-0.2299, -0.4058, -0.6442), (-0.391, -0.4021, -0.6357), (-0.5692, -0.4132, -0.6589), (0.16, -0.2864, -0.6138), (0.1416, -0.2872, -0.6683), (0.1176, -0.2857, -0.7025), (0.1051, -0.2845, -0.7202), (-0.07526, -0.2467, -0.6718), (-0.231, -0.2319, -0.6312), (-0.3968, -0.229, -0.6442), (-0.5822, -0.2375, -0.6661), (0.1652, -0.09454, -0.612), (0.1442, -0.09437, -0.6708), (0.1176, -0.09355, -0.7082), (0.1049, -0.09312, -0.7265), (-0.07405, -0.08146, -0.679), (-0.2336, -0.07719, -0.6424), (-0.4021, -0.07604, -0.6466), (-0.5907, -0.0779, -0.6648), (0.1652, 0.09454, -0.612), (0.1442, 0.09437, -0.6708), (0.1176, 0.09355, -0.7082), (0.1049, 0.09312, -0.7265), (-0.07405, 0.08146, -0.679), (-0.2336, 0.07719, -0.6424), (-0.4021, 0.07604, -0.6466), (-0.5907, 0.0779, -0.6648), (0.16, 0.2864, -0.6138), (0.1416, 0.2872, -0.6683), (0.1176, 0.2857, -0.7025), (0.1051, 0.2845, -0.7202), (-0.07526, 0.2467, -0.6718), (-0.231, 0.2319, -0.6312), (-0.3968, 0.229, -0.6442), (-0.5822, 0.2375, -0.6661), (0.1556, 0.483, -0.6099), (0.139, 0.4863, -0.6601), (0.1161, 0.4844, -0.6926), (0.1042, 0.4828, -0.7089), (-0.07467, 0.4176, -0.6607), (-0.2299, 0.4058, -0.6442), (-0.391, 0.4021, -0.6357), (-0.5692, 0.4132, -0.6589), (0.1523, 0.6827, -0.5997), (0.1379, 0.691, -0.6425), (0.1176, 0.6911, -0.6702), (0.1072, 0.6906, -0.6835), (-0.07562, 0.6488, -0.6648), (-0.2299, 0.6413, -0.6661), (-0.3854, 0.6321, -0.6589), (-0.5471, 0.6156, -0.6345), (0.3969, 0.5774, 0.5774), (0.3963, 0.6318, 0.6318), (0.3697, 0.6697, 0.6697), (0.3385, 0.6939, 0.6939), (0.3219, 0.7057, 0.7057), (0.1391, 0.7057, 0.7057), (-0.01185, 0.6939, 0.6939), (-0.168, 0.6697, 0.6697), (-0.3281, 0.6318, 0.6318), (-0.4858, 0.5774, 0.5774), (0.4595, 0.4491, 0.6318), (0.4688, 0.4914, 0.7191), (0.4354, 0.5209, 0.7781), (0.3973, 0.5397, 0.8151), (0.3799, 0.5488, 0.833), (0.2065, 0.5488, 0.833), (0.03334, 0.5397, 0.8151), (-0.153, 0.5209, 0.7781), (-0.3464, 0.4914, 0.7191), (-0.5348, 0.4491, 0.6318), (0.5099, 0.3208, 0.6697), (0.5252, 0.351, 0.7781), (0.4845, 0.3721, 0.8504), (0.4472, 0.3855, 0.8953), (0.4336, 0.392, 0.9169), (0.2618, 0.392, 0.9169), (0.06968, 0.3855, 0.8953), (-0.1391, 0.3721, 0.8504), (-0.3557, 0.351, 0.7781), (-0.5669, 0.3208, 0.6697), (0.5422, 0.1925, 0.6939), (0.5626, 0.2106, 0.8151), (0.5199, 0.2232, 0.8953), (0.4819, 0.2313, 0.945), (0.4696, 0.2352, 0.9689), (0.2953, 0.2352, 0.9689), (0.09136, 0.2313, 0.945), (-0.1301, 0.2232, 0.8953), (-0.3607, 0.2106, 0.8151), (-0.5864, 0.1925, 0.6939), (0.5542, 0.06415, 0.7057), (0.576, 0.0702, 0.833), (0.5325, 0.07442, 0.9169), (0.4931, 0.0771, 0.9689), (0.4818, 0.07841, 0.9938), (0.3064, 0.07841, 0.9938), (0.09886, 0.0771, 0.9689), (-0.1271, 0.07442, 0.9169), (-0.3634, 0.0702, 0.833), (-0.5955, 0.06415, 0.7057), (0.5542, -0.06415, 0.7057), (0.576, -0.0702, 0.833), (0.5325, -0.07442, 0.9169), (0.4931, -0.0771, 0.9689), (0.4818, -0.07841, 0.9938), (0.3064, -0.07841, 0.9938), (0.09886, -0.0771, 0.9689), (-0.1271, -0.07442, 0.9169), (-0.3634, -0.0702, 0.833), (-0.5955, -0.06415, 0.7057), (0.5422, -0.1925, 0.6939), (0.5626, -0.2106, 0.8151), (0.5199, -0.2232, 0.8953), (0.4819, -0.2313, 0.945), (0.4696, -0.2352, 0.9689), (0.2953, -0.2352, 0.9689), (0.09136, -0.2313, 0.945), (-0.1301, -0.2232, 0.8953), (-0.3607, -0.2106, 0.8151), (-0.5864, -0.1925, 0.6939), (0.5099, -0.3208, 0.6697), (0.5252, -0.351, 0.7781), (0.4845, -0.3721, 0.8504), (0.4472, -0.3855, 0.8953), (0.4336, -0.392, 0.9169), (0.2618, -0.392, 0.9169), (0.06968, -0.3855, 0.8953), (-0.1391, -0.3721, 0.8504), (-0.3557, -0.351, 0.7781), (-0.5669, -0.3208, 0.6697), (0.4595, -0.4491, 0.6318), (0.4688, -0.4914, 0.7191), (0.4354, -0.5209, 0.7781), (0.3973, -0.5397, 0.8151), (0.3799, -0.5488, 0.833), (0.2065, -0.5488, 0.833), (0.03334, -0.5397, 0.8151), (-0.153, -0.5209, 0.7781), (-0.3464, -0.4914, 0.7191), (-0.5348, -0.4491, 0.6318), (0.3969, -0.5774, 0.5774), (0.3963, -0.6318, 0.6318), (0.3697, -0.6697, 0.6697), (0.3385, -0.6939, 0.6939), (0.3219, -0.7057, 0.7057), (0.1391, -0.7057, 0.7057), (-0.01185, -0.6939, 0.6939), (-0.168, -0.6697, 0.6697), (-0.3281, -0.6318, 0.6318), (-0.4858, -0.5774, 0.5774)], [], [(0, 1, 10, 9), (1, 2, 11, 10), (2, 3, 12, 11), (3, 4, 13, 12), (4, 5, 14, 13), (5, 6, 15, 14), (6, 7, 16, 15), (7, 8, 17, 16), (8, 81, 90, 17), (9, 10, 19, 18), (10, 11, 20, 19), (11, 12, 21, 20), (12, 13, 22, 21), (13, 14, 23, 22), (14, 15, 24, 23), (15, 16, 25, 24), (16, 17, 26, 25), (17, 90, 99, 26), (18, 19, 28, 27), (19, 20, 29, 28), (20, 21, 30, 29), (21, 22, 31, 30), (22, 23, 32, 31), (23, 24, 33, 32), (24, 25, 34, 33), (25, 26, 35, 34), (26, 99, 108, 35), (27, 28, 37, 36), (28, 29, 38, 37), (29, 30, 39, 38), (30, 31, 40, 39), (31, 32, 41, 40), (32, 33, 42, 41), (33, 34, 43, 42), (34, 35, 44, 43), (35, 108, 117, 44), (36, 37, 46, 45), (37, 38, 47, 46), (38, 39, 48, 47), (39, 40, 49, 48), (40, 41, 50, 49), (41, 42, 51, 50), (42, 43, 52, 51), (43, 44, 53, 52), (44, 117, 126, 53), (45, 46, 55, 54), (46, 47, 56, 55), (47, 48, 57, 56), (48, 49, 58, 57), (49, 50, 59, 58), (50, 51, 60, 59), (51, 52, 61, 60), (52, 53, 62, 61), (53, 126, 135, 62), (54, 55, 64, 63), (55, 56, 65, 64), (56, 57, 66, 65), (57, 58, 67, 66), (58, 59, 68, 67), (59, 60, 69, 68), (60, 61, 70, 69), (61, 62, 71, 70), (62, 135, 144, 71), (63, 64, 73, 72), (64, 65, 74, 73), (65, 66, 75, 74), (66, 67, 76, 75), (67, 68, 77, 76), (68, 69, 78, 77), (69, 70, 79, 78), (70, 71, 80, 79), (71, 144, 153, 80), (72, 73, 389, 388), (73, 74, 390, 389), (74, 75, 391, 390), (75, 76, 392, 391), (76, 77, 393, 392), (77, 78, 394, 393), (78, 79, 395, 394), (79, 80, 396, 395), (80, 153, 397, 396), (81, 82, 91, 90), (82, 83, 92, 91), (83, 84, 93, 92), (84, 85, 94, 93), (85, 86, 95, 94), (86, 87, 96, 95), (87, 88, 97, 96), (88, 89, 98, 97), (89, 162, 171, 98), (90, 91, 100, 99), (91, 92, 101, 100), (92, 93, 102, 101), (93, 94, 103, 102), (94, 95, 104, 103), (95, 96, 105, 104), (96, 97, 106, 105), (97, 98, 107, 106), (98, 171, 180, 107), (99, 100, 109, 108), (100, 101, 110, 109), (101, 102, 111, 110), (102, 103, 112, 111), (103, 104, 113, 112), (104, 105, 114, 113), (105, 106, 115, 114), (106, 107, 116, 115), (107, 180, 189, 116), (108, 109, 118, 117), (109, 110, 119, 118), (110, 111, 120, 119), (111, 112, 121, 120), (112, 113, 122, 121), (113, 114, 123, 122), (114, 115, 124, 123), (115, 116, 125, 124), (116, 189, 198, 125), (117, 118, 127, 126), (118, 119, 128, 127), (119, 120, 129, 128), (120, 121, 130, 129), (121, 122, 131, 130), (122, 123, 132, 131), (123, 124, 133, 132), (124, 125, 134, 133), (125, 198, 207, 134), (126, 127, 136, 135), (127, 128, 137, 136), (128, 129, 138, 137), (129, 130, 139, 138), (130, 131, 140, 139), (131, 132, 141, 140), (132, 133, 142, 141), (133, 134, 143, 142), (134, 207, 216, 143), (135, 136, 145, 144), (136, 137, 146, 145), (137, 138, 147, 146), (138, 139, 148, 147), (139, 140, 149, 148), (140, 141, 150, 149), (141, 142, 151, 150), (142, 143, 152, 151), (143, 216, 225, 152), (144, 145, 154, 153), (145, 146, 155, 154), (146, 147, 156, 155), (147, 148, 157, 156), (148, 149, 158, 157), (149, 150, 159, 158), (150, 151, 160, 159), (151, 152, 161, 160), (152, 225, 234, 161), (153, 154, 407, 397), (154, 155, 417, 407), (155, 156, 427, 417), (156, 157, 437, 427), (157, 158, 447, 437), (158, 159, 457, 447), (159, 160, 467, 457), (160, 161, 477, 467), (161, 234, 487, 477), (162, 163, 172, 171), (163, 164, 173, 172), (164, 165, 174, 173), (165, 166, 175, 174), (166, 167, 176, 175), (167, 168, 177, 176), (168, 169, 178, 177), (169, 170, 179, 178), (170, 243, 252, 179), (171, 172, 181, 180), (172, 173, 182, 181), (173, 174, 183, 182), (174, 175, 184, 183), (175, 176, 185, 184), (176, 177, 186, 185), (177, 178, 187, 186), (178, 179, 188, 187), (179, 252, 261, 188), (180, 181, 190, 189), (181, 182, 191, 190), (182, 183, 192, 191), (183, 184, 193, 192), (184, 185, 194, 193), (185, 186, 195, 194), (186, 187, 196, 195), (187, 188, 197, 196), (188, 261, 270, 197), (189, 190, 199, 198), (190, 191, 200, 199), (191, 192, 201, 200), (192, 193, 202, 201), (193, 194, 203, 202), (194, 195, 204, 203), (195, 196, 205, 204), (196, 197, 206, 205), (197, 270, 279, 206), (198, 199, 208, 207), (199, 200, 209, 208), (200, 201, 210, 209), (201, 202, 211, 210), (202, 203, 212, 211), (203, 204, 213, 212), (204, 205, 214, 213), (205, 206, 215, 214), (206, 279, 288, 215), (207, 208, 217, 216), (208, 209, 218, 217), (209, 210, 219, 218), (210, 211, 220, 219), (211, 212, 221, 220), (212, 213, 222, 221), (213, 214, 223, 222), (214, 215, 224, 223), (215, 288, 297, 224), (216, 217, 226, 225), (217, 218, 227, 226), (218, 219, 228, 227), (219, 220, 229, 228), (220, 221, 230, 229), (221, 222, 231, 230), (222, 223, 232, 231), (223, 224, 233, 232), (224, 297, 306, 233), (225, 226, 235, 234), (226, 227, 236, 235), (227, 228, 237, 236), (228, 229, 238, 237), (229, 230, 239, 238), (230, 231, 240, 239), (231, 232, 241, 240), (232, 233, 242, 241), (233, 306, 315, 242), (234, 235, 486, 487), (235, 236, 485, 486), (236, 237, 484, 485), (237, 238, 483, 484), (238, 239, 482, 483), (239, 240, 481, 482), (240, 241, 480, 481), (241, 242, 479, 480), (242, 315, 478, 479), (243, 244, 253, 252), (244, 245, 254, 253), (245, 246, 255, 254), (246, 247, 256, 255), (247, 248, 257, 256), (248, 249, 258, 257), (249, 250, 259, 258), (250, 251, 260, 259), (251, 0, 9, 260), (252, 253, 262, 261), (253, 254, 263, 262), (254, 255, 264, 263), (255, 256, 265, 264), (256, 257, 266, 265), (257, 258, 267, 266), (258, 259, 268, 267), (259, 260, 269, 268), (260, 9, 18, 269), (261, 262, 271, 270), (262, 263, 272, 271), (263, 264, 273, 272), (264, 265, 274, 273), (265, 266, 275, 274), (266, 267, 276, 275), (267, 268, 277, 276), (268, 269, 278, 277), (269, 18, 27, 278), (270, 271, 280, 279), (271, 272, 281, 280), (272, 273, 282, 281), (273, 274, 283, 282), (274, 275, 284, 283), (275, 276, 285, 284), (276, 277, 286, 285), (277, 278, 287, 286), (278, 27, 36, 287), (279, 280, 289, 288), (280, 281, 290, 289), (281, 282, 291, 290), (282, 283, 292, 291), (283, 284, 293, 292), (284, 285, 294, 293), (285, 286, 295, 294), (286, 287, 296, 295), (287, 36, 45, 296), (288, 289, 298, 297), (289, 290, 299, 298), (290, 291, 300, 299), (291, 292, 301, 300), (292, 293, 302, 301), (293, 294, 303, 302), (294, 295, 304, 303), (295, 296, 305, 304), (296, 45, 54, 305), (297, 298, 307, 306), (298, 299, 308, 307), (299, 300, 309, 308), (300, 301, 310, 309), (301, 302, 311, 310), (302, 303, 312, 311), (303, 304, 313, 312), (304, 305, 314, 313), (305, 54, 63, 314), (306, 307, 316, 315), (307, 308, 317, 316), (308, 309, 318, 317), (309, 310, 319, 318), (310, 311, 320, 319), (311, 312, 321, 320), (312, 313, 322, 321), (313, 314, 323, 322), (314, 63, 72, 323), (315, 316, 468, 478), (316, 317, 458, 468), (317, 318, 448, 458), (318, 319, 438, 448), (319, 320, 428, 438), (320, 321, 418, 428), (321, 322, 408, 418), (322, 323, 398, 408), (323, 72, 388, 398), (243, 170, 324, 244), (170, 169, 325, 324), (169, 168, 326, 325), (168, 167, 327, 326), (167, 166, 328, 327), (166, 165, 329, 328), (165, 164, 330, 329), (164, 163, 331, 330), (163, 162, 89, 331), (244, 324, 332, 245), (324, 325, 333, 332), (325, 326, 334, 333), (326, 327, 335, 334), (327, 328, 336, 335), (328, 329, 337, 336), (329, 330, 338, 337), (330, 331, 339, 338), (331, 89, 88, 339), (245, 332, 340, 246), (332, 333, 341, 340), (333, 334, 342, 341), (334, 335, 343, 342), (335, 336, 344, 343), (336, 337, 345, 344), (337, 338, 346, 345), (338, 339, 347, 346), (339, 88, 87, 347), (246, 340, 348, 247), (340, 341, 349, 348), (341, 342, 350, 349), (342, 343, 351, 350), (343, 344, 352, 351), (344, 345, 353, 352), (345, 346, 354, 353), (346, 347, 355, 354), (347, 87, 86, 355), (247, 348, 356, 248), (348, 349, 357, 356), (349, 350, 358, 357), (350, 351, 359, 358), (351, 352, 360, 359), (352, 353, 361, 360), (353, 354, 362, 361), (354, 355, 363, 362), (355, 86, 85, 363), (248, 356, 364, 249), (356, 357, 365, 364), (357, 358, 366, 365), (358, 359, 367, 366), (359, 360, 368, 367), (360, 361, 369, 368), (361, 362, 370, 369), (362, 363, 371, 370), (363, 85, 84, 371), (249, 364, 372, 250), (364, 365, 373, 372), (365, 366, 374, 373), (366, 367, 375, 374), (367, 368, 376, 375), (368, 369, 377, 376), (369, 370, 378, 377), (370, 371, 379, 378), (371, 84, 83, 379), (250, 372, 380, 251), (372, 373, 381, 380), (373, 374, 382, 381), (374, 375, 383, 382), (375, 376, 384, 383), (376, 377, 385, 384), (377, 378, 386, 385), (378, 379, 387, 386), (379, 83, 82, 387), (251, 380, 1, 0), (380, 381, 2, 1), (381, 382, 3, 2), (382, 383, 4, 3), (383, 384, 5, 4), (384, 385, 6, 5), (385, 386, 7, 6), (386, 387, 8, 7), (387, 82, 81, 8), (388, 389, 399, 398), (389, 390, 400, 399), (390, 391, 401, 400), (391, 392, 402, 401), (392, 393, 403, 402), (393, 394, 404, 403), (394, 395, 405, 404), (395, 396, 406, 405), (396, 397, 407, 406), (398, 399, 409, 408), (399, 400, 410, 409), (400, 401, 411, 410), (401, 402, 412, 411), (402, 403, 413, 412), (403, 404, 414, 413), (404, 405, 415, 414), (405, 406, 416, 415), (406, 407, 417, 416), (408, 409, 419, 418), (409, 410, 420, 419), (410, 411, 421, 420), (411, 412, 422, 421), (412, 413, 423, 422), (413, 414, 424, 423), (414, 415, 425, 424), (415, 416, 426, 425), (416, 417, 427, 426), (418, 419, 429, 428), (419, 420, 430, 429), (420, 421, 431, 430), (421, 422, 432, 431), (422, 423, 433, 432), (423, 424, 434, 433), (424, 425, 435, 434), (425, 426, 436, 435), (426, 427, 437, 436), (428, 429, 439, 438), (429, 430, 440, 439), (430, 431, 441, 440), (431, 432, 442, 441), (432, 433, 443, 442), (433, 434, 444, 443), (434, 435, 445, 444), (435, 436, 446, 445), (436, 437, 447, 446), (438, 439, 449, 448), (439, 440, 450, 449), (440, 441, 451, 450), (441, 442, 452, 451), (442, 443, 453, 452), (443, 444, 454, 453), (444, 445, 455, 454), (445, 446, 456, 455), (446, 447, 457, 456), (448, 449, 459, 458), (449, 450, 460, 459), (450, 451, 461, 460), (451, 452, 462, 461), (452, 453, 463, 462), (453, 454, 464, 463), (454, 455, 465, 464), (455, 456, 466, 465), (456, 457, 467, 466), (458, 459, 469, 468), (459, 460, 470, 469), (460, 461, 471, 470), (461, 462, 472, 471), (462, 463, 473, 472), (463, 464, 474, 473), (464, 465, 475, 474), (465, 466, 476, 475), (466, 467, 477, 476), (468, 469, 479, 478), (469, 470, 480, 479), (470, 471, 481, 480), (471, 472, 482, 481), (472, 473, 483, 482), (473, 474, 484, 483), (474, 475, 485, 484), (475, 476, 486, 485), (476, 477, 487, 486)])
me_roundcube.polygons.foreach_set('use_smooth', [True] * 486)
me_roundcube.materials.append(mat_material)
me_roundcube.use_remesh_preserve_volume = False
me_roundcube.use_remesh_preserve_attributes = False
me_roundcube.use_mirror_vertex_groups = False
me_roundcube.update()
me_plane_002 = bpy.data.meshes.new('Plane.002')
me_plane_002.from_pydata([(-2.0, -2.0, 0.0), (2.0, -2.0, 0.0), (-2.0, 2.0, 0.0), (2.0, 2.0, 0.0), (-1.864, 1.864, 0.0), (-1.864, -1.864, 0.0), (1.864, -1.864, 0.0), (1.864, 1.864, 0.0)], [], [(5, 4, 2, 0), (6, 5, 0, 1), (7, 6, 1, 3), (4, 7, 3, 2)])
me_plane_002.materials.append(mat_guide)
me_plane_002.use_remesh_preserve_volume = False
me_plane_002.use_remesh_preserve_attributes = False
me_plane_002.use_mirror_vertex_groups = False
me_plane_002.update()
me_plane_001 = bpy.data.meshes.new('Plane.001')
me_plane_001.from_pydata([(-2.0, -2.0, 0.0), (2.0, -2.0, 0.0), (-2.0, 2.0, 0.0), (2.0, 2.0, 0.0), (-1.864, 1.864, 0.0), (-1.864, -1.864, 0.0), (1.864, -1.864, 0.0), (1.864, 1.864, 0.0)], [], [(5, 4, 2, 0), (6, 5, 0, 1), (7, 6, 1, 3), (4, 7, 3, 2)])
me_plane_001.materials.append(mat_guide)
me_plane_001.use_remesh_preserve_volume = False
me_plane_001.use_remesh_preserve_attributes = False
me_plane_001.use_mirror_vertex_groups = False
me_plane_001.update()
me_cube_001 = bpy.data.meshes.new('Cube.001')
me_cube_001.from_pydata([(-2.0, -2.0, 0.0), (-2.0, -2.0, 1.633), (-2.0, 2.0, 0.0), (-2.0, 2.0, 1.633), (2.0, -2.0, 0.0), (2.0, -2.0, 1.633), (2.0, 2.0, 0.0), (2.0, 2.0, 1.633)], [], [(0, 1, 3, 2), (2, 3, 7, 6), (6, 7, 5, 4), (4, 5, 1, 0), (2, 6, 4, 0), (7, 3, 1, 5)])
me_cube_001.use_remesh_preserve_volume = False
me_cube_001.use_remesh_preserve_attributes = False
me_cube_001.use_mirror_vertex_groups = False
me_cube_001.update()
me_cube_002 = bpy.data.meshes.new('Cube.002')
me_cube_002.from_pydata([(-7.018, 1.601, 2.384e-07), (-6.001, 1.561, 3.283), (2.882, 0.8977, -0.05016), (2.11, 1.537, 4.123), (3.011, 0.0, 4.526), (1.666, 0.0, -0.0002708), (-6.288, 0.0, 3.748), (-7.545, 0.0, 2.384e-07), (0.8118, 1.709, 3.76), (1.358, 2.567, 2.384e-07), (-4.178, 2.025, -7.914e-05), (-3.997, 2.301, 3.171), (-0.3984, 0.0, 4.43), (1.541, 0.0, -1.252e-05), (-3.207, 0.0, -0.009104), (-3.247, 0.0, 4.189), (-6.165, 2.83, 2.822), (-6.146, 2.79, 2.384e-07), (-4.207, 3.365, -0.0008323), (-4.241, 3.425, 2.978), (-0.8464, 1.953, 1.402), (-1.302, 1.976, 2.384e-07), (-1.569, 3.392, 1.105), (-1.443, 3.335, 2.384e-07), (-0.6326, 2.002, 1.398), (-0.7075, 1.956, 2.384e-07), (-1.261, 3.38, 1.245), (-1.024, 3.343, 2.384e-07), (-0.3877, 2.01, 1.512), (0.8205, 2.124, 2.384e-07), (-0.219, 3.379, 1.091), (0.3213, 3.431, 2.384e-07), (1.33, 2.99, 1.985), (3.262, 2.429, 2.311), (3.287, 2.683, -0.004275), (1.437, 2.937, 2.384e-07), (-7.018, 1.612, 1.874), (3.441, 1.054, 2.238), (0.4092, 2.094, 1.885), (-2.935, 2.195, 1.765), (3.308, 0.0, 2.428), (-7.545, 0.0, 1.874), (-6.146, 2.797, 1.874), (-4.218, 3.376, 1.874), (-1.327, 2.076, 0.8385), (-1.588, 3.345, 0.8373), (-0.83, 2.05, 0.73), (-1.273, 3.342, 0.7299), (0.01257, 2.068, 0.8943), (-0.135, 3.366, 0.88), (4.212, 2.721, 1.229), (0.8861, 2.935, 0.3638), (3.121, 0.7015, 1.045), (2.654, 0.9677, 0.009017), (5.328, 3.002, 1.033), (5.616, 2.951, -1.831e-05), (8.0, 0.8706, 0.09585), (8.0, 0.9003, 2.384e-07), (8.0, 2.912, -0.194), (8.0, 2.895, 2.384e-07), (6.945, 2.946, 2.384e-07), (6.945, 0.849, 2.384e-07), (6.491, 1.592, 1.479), (6.485, 2.21, 1.384), (-1.252, 2.081, 2.813), (-1.299, 2.297, 2.384e-07), (-1.032, 0.0, 2.985), (-0.145, 0.0, 2.384e-07), (-0.4802, 2.373, 1.923), (3.062, 1.471, 3.46), (3.011, 0.0, 3.742), (0.5471, 1.889, 2.919), (-0.6633, 0.0, 3.402), (-3.343, 3.339, -0.004079), (-3.321, 1.997, -6.508e-05), (-3.072, 1.895, 2.413), (-3.277, 3.371, 1.834), (-3.349, 3.357, 1.82), (-3.398, 2.075, 1.5), (2.545, 0.0, 1.089), (2.643, 0.0, -0.01566), (-5.887, 1.131, 3.524), (3.011, 0.7352, 3.509), (1.673, 0.7128, -1.89e-06), (-7.018, 1.145, 2.384e-07), (-2.834, 1.178, 3.729), (-3.207, 1.359, -0.04446), (0.44, 1.755, 2.384e-07), (-0.09908, 1.369, 3.527), (3.441, 1.052, 2.23), (-7.018, 1.163, 1.874), (-1.109, 1.282, 3.227), (-0.9899, 1.584, 2.384e-07), (3.011, 0.7577, 4.52), (0.4394, 1.027, 4.18), (3.204, 0.7591, 0.9798), (2.784, 0.6632, -0.02627), (-4.179, 2.153, -2.884e-05), (-4.264, 2.379, 3.395), (-6.87, 1.727, 2.384e-07), (-6.042, 1.68, 3.465), (-1.302, 2.128, 2.384e-07), (-0.7188, 2.13, 1.326), (-0.7229, 2.144, 2.384e-07), (-0.5804, 2.135, 1.329), (0.7133, 2.261, 2.384e-07), (0.3023, 2.078, 1.276), (-0.1318, 2.215, 0.8983), (-6.87, 1.739, 1.874), (-3.14, 2.444, 2.036), (-3.321, 2.128, -0.0001208), (-5.326, 1.823, -3.59e-05), (-4.361, 1.457, 3.48), (-4.671, 0.0, 4.576), (-5.326, 0.0, 2.384e-07), (-4.682, 3.047, 2.384e-07), (-4.725, 3.127, 3.368), (-4.694, 3.06, 1.874), (-4.65, 1.377, 4.018), (-5.326, 1.258, 2.384e-07), (-4.664, 2.01, 4.09), (-5.259, 1.943, -0.0001223), (6.381, 0.9025, 2.384e-07), (6.381, 0.9383, 0.5165), (6.381, 3.003, -0.03983), (6.381, 2.948, 2.384e-07), (1.48, 1.855, 3.246), (2.12, 1.732, 2.384e-07), (1.604, 0.0, -7.915e-05), (2.449, 3.706, 2.659), (2.362, 3.615, 2.384e-07), (2.741, 3.627, 0.7811), (1.425, 1.71, 3.443), (1.056, 1.234, 2.384e-07), (1.381, 0.5598, 4.611), (1.306, 0.0, 4.478), (-2.393, 3.335, 2.384e-07), (-2.469, 3.388, 1.912), (-2.344, 2.077, 1.182), (-2.311, 1.987, 2.384e-07), (-2.08, 1.907, 2.031), (-2.407, 3.318, 2.111), (-2.13, 2.278, 2.407), (-2.312, 2.128, 2.384e-07)], [], [(90, 81, 1, 36), (127, 9, 35, 130), (143, 136, 23, 101), (119, 86, 14, 114), (92, 87, 13, 67), (118, 81, 6, 113), (68, 64, 71, 38), (91, 85, 15, 66), (133, 83, 5, 128), (89, 82, 70, 40), (117, 43, 18, 115), (121, 99, 17, 115), (120, 98, 19, 116), (108, 100, 16, 42), (102, 20, 24, 104), (138, 139, 21, 44), (142, 140, 20, 102), (137, 141, 22, 45), (47, 26, 30, 49), (45, 22, 26, 47), (101, 23, 27, 103), (44, 21, 25, 46), (107, 105, 31, 49), (103, 27, 31, 105), (46, 25, 29, 48), (104, 24, 28, 106), (131, 129, 33, 50), (126, 69, 33, 129), (38, 71, 32, 51), (50, 37, 52, 54), (69, 37, 50, 33), (9, 38, 51, 35), (130, 131, 50, 34), (24, 46, 48, 28), (106, 107, 49, 30), (20, 44, 46, 24), (23, 45, 47, 27), (27, 47, 49, 31), (136, 137, 45, 23), (140, 138, 44, 20), (99, 108, 42, 17), (116, 19, 43, 117), (65, 68, 38, 9), (84, 90, 36, 0), (61, 60, 59, 57), (2, 34, 55, 53), (34, 50, 54, 55), (56, 57, 59, 58), (62, 61, 57, 56), (63, 62, 56, 58), (60, 63, 58, 59), (125, 124, 63, 60), (124, 123, 62, 63), (123, 122, 61, 62), (122, 125, 60, 61), (10, 39, 68, 65), (88, 91, 66, 72), (39, 11, 64, 68), (86, 92, 67, 14), (93, 4, 70, 82), (132, 3, 69, 126), (94, 8, 71, 88), (11, 39, 78, 75), (18, 43, 77, 73), (43, 19, 76, 77), (98, 11, 75, 109), (39, 10, 74, 78), (97, 18, 73, 110), (95, 89, 40, 79), (96, 95, 79, 80), (83, 96, 80, 5), (2, 53, 96, 83), (53, 52, 95, 96), (52, 37, 89, 95), (12, 94, 88, 72), (3, 93, 82, 69), (10, 65, 92, 86), (71, 64, 91, 88), (7, 41, 90, 84), (37, 69, 82, 89), (127, 2, 83, 133), (64, 11, 85, 91), (112, 1, 81, 118), (65, 9, 87, 92), (111, 10, 86, 119), (41, 6, 81, 90), (10, 97, 110, 74), (19, 98, 109, 76), (0, 36, 108, 99), (28, 48, 107, 106), (26, 104, 106, 30), (25, 103, 105, 29), (48, 29, 105, 107), (21, 101, 103, 25), (141, 142, 102, 22), (22, 102, 104, 26), (36, 1, 100, 108), (112, 11, 98, 120), (111, 0, 99, 121), (139, 143, 101, 21), (10, 111, 121, 97), (1, 112, 120, 100), (0, 111, 119, 84), (11, 112, 118, 85), (16, 116, 117, 42), (100, 120, 116, 16), (97, 121, 115, 18), (42, 117, 115, 17), (85, 118, 113, 15), (84, 119, 114, 7), (132, 134, 93, 3), (135, 134, 94, 12), (53, 55, 125, 122), (52, 53, 122, 123), (54, 52, 123, 124), (55, 54, 124, 125), (4, 93, 134, 135), (8, 94, 134, 132), (9, 127, 133, 87), (8, 132, 126, 71), (35, 51, 131, 130), (71, 126, 129, 32), (51, 32, 129, 131), (87, 133, 128, 13), (2, 127, 130, 34), (74, 110, 143, 139), (76, 109, 142, 141), (75, 78, 138, 140), (73, 77, 137, 136), (77, 76, 141, 137), (109, 75, 140, 142), (78, 74, 139, 138), (110, 73, 136, 143)])
me_cube_002.polygons.foreach_set('use_smooth', [True] * 133)
_k = {(7, 84): 1.0, (10, 65): 1.0, (17, 115): 1.0, (17, 99): 1.0, (23, 136): 1.0, (10, 74): 1.0, (23, 27): 1.0, (21, 25): 1.0, (31, 105): 1.0, (27, 31): 1.0, (25, 29): 1.0, (35, 130): 1.0, (9, 35): 1.0, (34, 55): 1.0, (57, 59): 1.0, (59, 60): 1.0, (53, 122): 1.0, (60, 125): 1.0, (57, 61): 1.0, (9, 65): 1.0, (18, 73): 1.0, (74, 139): 1.0, (53, 96): 1.0, (0, 84): 1.0, (80, 96): 1.0, (0, 99): 1.0, (29, 105): 1.0, (18, 115): 1.0, (61, 122): 1.0, (55, 125): 1.0, (34, 130): 1.0, (73, 136): 1.0, (21, 139): 1.0}
me_cube_002.attributes.new('crease_edge', 'FLOAT', 'EDGE').data.foreach_set('value', [_k.get((min(e.vertices), max(e.vertices)), 0.0) for e in me_cube_002.edges])
me_cube_002.materials.append(mat_material)
me_cube_002.use_remesh_preserve_volume = False
me_cube_002.use_remesh_preserve_attributes = False
me_cube_002.use_mirror_vertex_groups = False
me_cube_002.update()

# ---- objects
ob_circle = bpy.data.objects.new('Circle', me_circle)
ob_cube_004 = bpy.data.objects.new('Cube.004', me_cube_004)
ob_cube_003 = bpy.data.objects.new('Cube.003', me_cube_003)
ob_cube_002 = bpy.data.objects.new('Cube.002', me_cube_000)
ob_roundcube = bpy.data.objects.new('Roundcube', me_roundcube)
ob_plane_002 = bpy.data.objects.new('Plane.002', me_plane_002)
ob_rig = bpy.data.objects.new('Rig', None)
ob_verticaljoint = bpy.data.objects.new('VerticalJoint', None)
ob_lightdome = bpy.data.objects.new('LightDome', light_lightdome)
ob_fillerlight = bpy.data.objects.new('FillerLight', light_fillerlight)
ob_mainlight = bpy.data.objects.new('Mainlight', light_mainlight)
ob_camera = bpy.data.objects.new('Camera', cam_camera)
ob_plane_001 = bpy.data.objects.new('Plane.001', me_plane_001)
ob_cube_001 = bpy.data.objects.new('Cube.001', me_cube_001)
ob_cube = bpy.data.objects.new('Cube', me_cube_002)

# ---- transforms, parenting, visibility, modifiers, constraints
ob_circle.location = (-6.36, 0.0, 2.811)
ob_circle.rotation_euler = (-0.1331, -0.04516, 0.1001)
ob_circle.scale = (0.8898, 0.8898, 0.8898)
ob_circle.lineart.crease_threshold = 0.0
ob_cube_004.location = (-0.5744, 0.0, -1.244)
ob_cube_004.lineart.crease_threshold = 0.0
_m = ob_cube_004.modifiers.new('Mirror', 'MIRROR')
_m.use_axis = (False, True, False)
_m.use_clip = True
_m = ob_cube_004.modifiers.new('Subsurf', 'SUBSURF')
_m.uv_smooth = 'PRESERVE_CORNERS'
_m.quality = 2
_m.levels = 2
_m.show_only_control_edges = False
ob_cube_003.location = (-1.769, -2.967e-08, -1.629)
ob_cube_003.lineart.crease_threshold = 0.0
_m = ob_cube_003.modifiers.new('Mirror', 'MIRROR')
_m.use_axis = (False, True, False)
_m.use_clip = True
_m = ob_cube_003.modifiers.new('Subsurf', 'SUBSURF')
_m.uv_smooth = 'PRESERVE_CORNERS'
_m.quality = 2
_m.levels = 4
_m.show_only_control_edges = False
ob_cube_002.location = (-1.403, -2.967e-08, -0.8512)
ob_cube_002.scale = (0.901, 0.5828, 0.901)
ob_cube_002.lineart.crease_threshold = 0.0
_m = ob_cube_002.modifiers.new('Mirror', 'MIRROR')
_m.use_axis = (False, True, False)
_m.use_clip = True
ob_roundcube.location = (1.422, -2.967e-08, 6.746)
ob_roundcube.scale = (2.409, 2.389, 3.176)
ob_roundcube.lineart.crease_threshold = 0.0
ob_plane_002.location = (2.0, -2.0, 0.0)
ob_plane_002.hide_viewport = True
ob_plane_002.hide_render = True
ob_plane_002.lineart.crease_threshold = 0.0
ob_rig.location = (0.0, 0.0, 0.0)
ob_rig.rotation_mode = 'YXZ'
ob_rig.rotation_euler = (0.0, 0.0, -0.7854)
ob_rig.empty_image_offset = (0.0, 0.0)
ob_rig.hide_viewport = True
ob_rig.hide_select = True
ob_rig.lineart.crease_threshold = 0.0
ob_verticaljoint.parent = ob_rig
ob_verticaljoint.location = (0.0, 0.0, 0.0)
ob_verticaljoint.empty_image_offset = (0.0, 0.0)
ob_verticaljoint.hide_viewport = True
ob_verticaljoint.hide_select = True
ob_verticaljoint.lineart.crease_threshold = 0.0
ob_lightdome.parent = ob_verticaljoint
ob_lightdome.location = (0.0, 0.0, 0.0)
ob_lightdome.hide_select = True
ob_lightdome.lineart.crease_threshold = 0.0
ob_fillerlight.parent = ob_verticaljoint
ob_fillerlight.location = (0.0, 0.0, 0.0)
ob_fillerlight.rotation_euler = (0.0, -1.265, 2.007)
ob_fillerlight.hide_select = True
ob_fillerlight.lineart.crease_threshold = 0.0
ob_mainlight.parent = ob_verticaljoint
ob_mainlight.location = (0.0, 0.0, 0.0)
ob_mainlight.rotation_euler = (1.178, 0.0, 1.571)
ob_mainlight.hide_select = True
ob_mainlight.lineart.crease_threshold = 0.0
ob_camera.parent = ob_verticaljoint
ob_camera.location = (0.0, -241.9, 139.7)
ob_camera.rotation_euler = (1.047, 0.0, 0.0)
ob_camera.hide_select = True
ob_camera.lineart.crease_threshold = 0.0
ob_plane_001.location = (-2.0, 2.0, 0.0)
ob_plane_001.hide_viewport = True
ob_plane_001.hide_render = True
ob_plane_001.lineart.crease_threshold = 0.0
ob_cube_001.location = (0.0, 0.0, 0.0)
ob_cube_001.scale = (1.0, 1.0, 0.5)
ob_cube_001.hide_render = True
ob_cube_001.display_type = 'WIRE'
ob_cube_001.lineart.crease_threshold = 0.0
_m = ob_cube_001.modifiers.new('Array', 'ARRAY')
_m.count = 5
_m.constant_offset_displace = (0.0, 0.0, 0.0)
_m.relative_offset_displace = (0.0, 0.0, 1.0)
ob_cube.location = (0.0, 0.0, 0.0)
ob_cube.lineart.crease_threshold = 0.0
_m = ob_cube.modifiers.new('Mirror', 'MIRROR')
_m.use_axis = (False, True, False)
_m.use_clip = True
_m = ob_cube.modifiers.new('Subsurf', 'SUBSURF')
_m.uv_smooth = 'PRESERVE_CORNERS'
_m.quality = 1
_m.levels = 2
_m.render_levels = 1
_m.show_only_control_edges = False

# ---- collection membership
col_collection_1.objects.link(ob_circle)
col_collection_1.objects.link(ob_cube_004)
col_collection_1.objects.link(ob_cube_003)
col_collection_1.objects.link(ob_cube_002)
col_collection_1.objects.link(ob_roundcube)
col_collection_1.objects.link(ob_plane_002)
col_collection_1.objects.link(ob_rig)
col_collection_1.objects.link(ob_verticaljoint)
col_collection_1.objects.link(ob_lightdome)
col_collection_1.objects.link(ob_fillerlight)
col_collection_1.objects.link(ob_mainlight)
col_collection_1.objects.link(ob_camera)
col_collection_1.objects.link(ob_plane_001)
col_collection_1.objects.link(ob_cube_001)
col_collection_1.objects.link(ob_cube)
def _layer_coll(name, lc=None):
    lc = lc or bpy.context.view_layer.layer_collection
    for c in lc.children:
        if c.name == name: return c
        r = _layer_coll(name, c)
        if r: return r
_layer_coll('Collection 1').holdout = True

# ---- scene / render settings (as saved in the file)
scene.camera = ob_camera
scene.frame_start = 1; scene.frame_end = 250; scene.frame_set(0)
scene.render.engine = 'BLENDER_EEVEE_NEXT'
scene.render.image_settings.compression = 0
scene.render.resolution_x = 192
scene.render.resolution_y = 192
scene.render.dither_intensity = 0.0
scene.render.film_transparent = True
scene.cycles.use_denoising = False
scene.cycles.samples = 128
scene.cycles.sampling_pattern = 'TABULATED_SOBOL'
scene.cycles.use_adaptive_sampling = False
scene.cycles.use_light_tree = False
scene.cycles.blur_glossy = 0.0
scene.cycles.sample_clamp_indirect = 0.0
scene.view_settings.view_transform = 'Standard'
bpy.context.view_layer.update()

